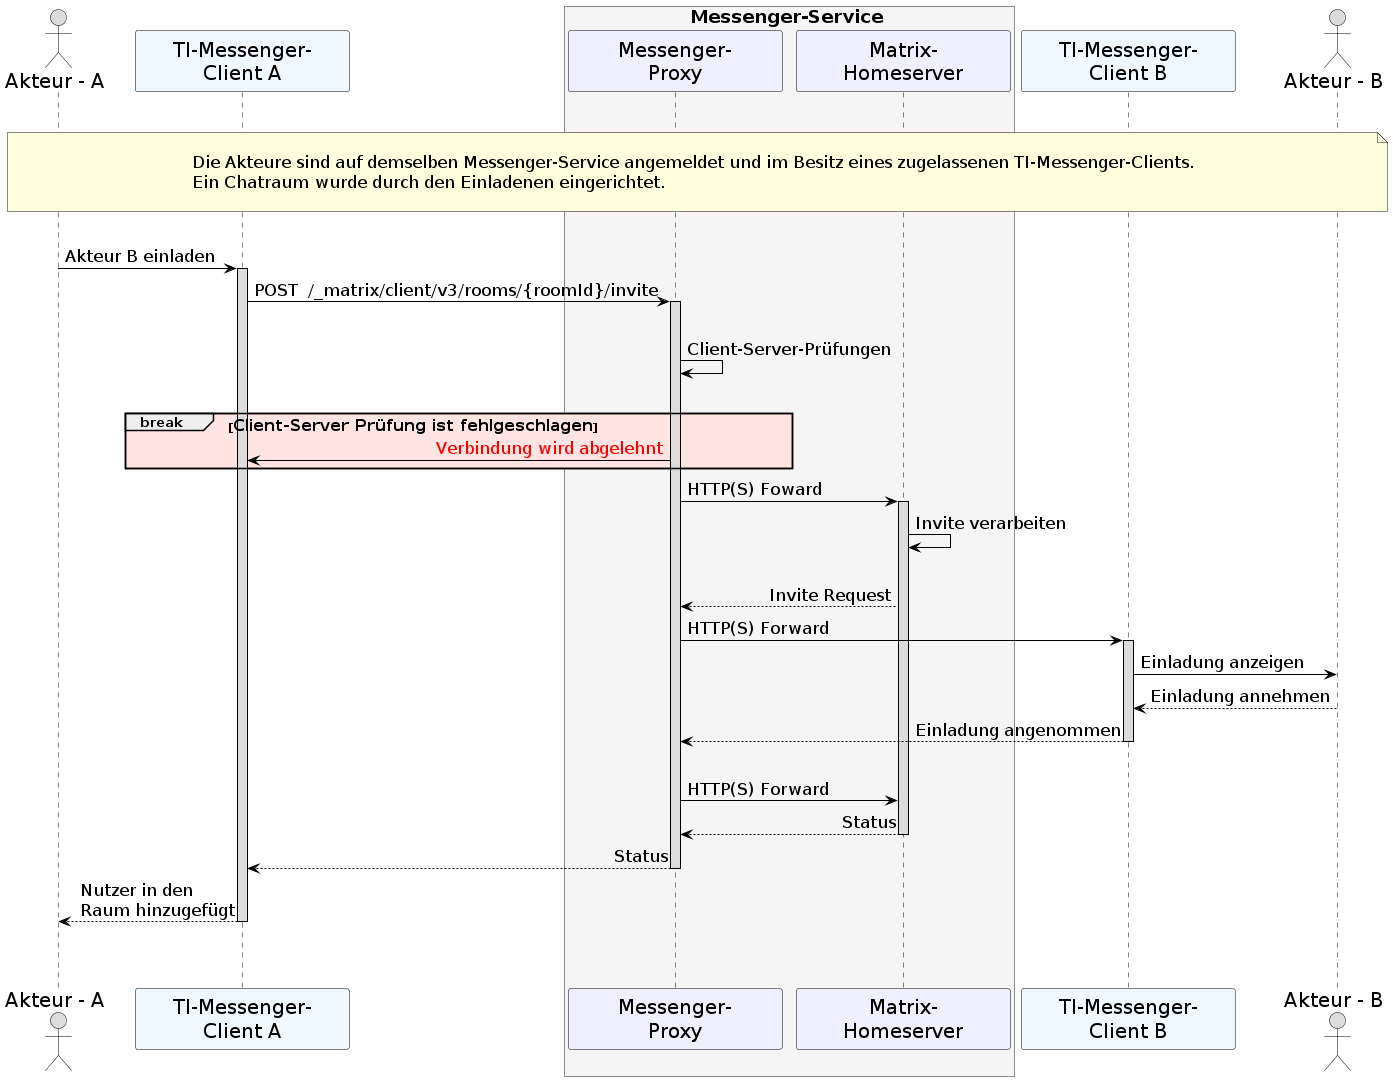

The diagram above was rendered by PlantUML. Its source (embedded in the PNG):
@startuml
skinparam sequenceMessageAlign direction
skinparam minClassWidth 200
skinparam BoxPadding 1
skinparam sequenceReferenceHeaderBackgroundColor palegreen
scale max 2048 width

skinparam sequence {
ArrowColor black
ArrowFontSize 17
ActorBorderColor black
LifeLineBorderColor black
LifeLineBackgroundColor Gainsboro

ParticipantBorderColor Motivation
ParticipantBackgroundColor Motivation
ParticipantFontName Impact
ParticipantFontSize 20
ParticipantFontColor black
ParticipantBorderColor Black
ParticipantBackgroundColor MOTIVATION

ActorBackgroundColor Gainsboro
ActorFontColor black
ActorFontSize 20
ActorFontName Aapex
}
    actor U1 as "Akteur - A"
    participant C1 as "TI-Messenger-\nClient A" #AliceBlue
    box <size:18>Messenger-Service</size> #WhiteSmoke
      participant MP as "Messenger-\nProxy"
      participant MH as "Matrix-\nHomeserver"
    end box
    participant C2 as "TI-Messenger-\nClient B" #AliceBlue
    actor U2 as "Akteur - B"
    
|||
note over U1, U2: \n<size:17>Die Akteure sind auf demselben Messenger-Service angemeldet und im Besitz eines zugelassenen TI-Messenger-Clients.\n<size:17>Ein Chatraum wurde durch den Einladenen eingerichtet.</size>\n
|||
    U1->C1: Akteur B einladen
    activate C1
    C1->MP: POST  /_matrix/client/v3/rooms/{roomId}/invite
    activate MP
    |||
      MP->MP: Client-Server-Prüfungen
    |||
    break #MistyRose <size:16>Client-Server Prüfung ist fehlgeschlagen</size> 
    MP->C1: <font color=red>Verbindung wird abgelehnt</font>
    end
    
      MP->MH: HTTP(S) Foward
        activate MH
      MH->MH: Invite verarbeiten
      |||
          MH-->MP: Invite Request
          MP->C2: HTTP(S) Forward
            activate C2 
          C2->U2: Einladung anzeigen
          U2-->C2: Einladung annehmen
          C2-->MP: Einladung angenommen
          deactivate C2
          |||
          MP->MH: HTTP(S) Forward
          MH-->MP: Status
            deactivate MH
          MP-->C1: Status
          deactivate MP
          C1-->U1: Nutzer in den \nRaum hinzugefügt
          deactivate C1
        |||
 |||
@enduml